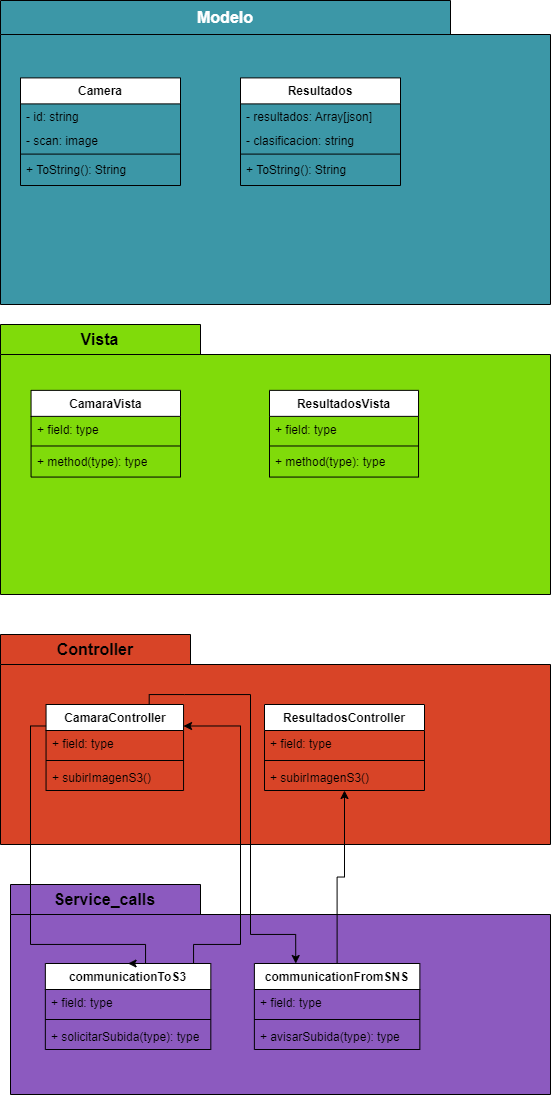

The diagram above was exported from draw.io. Its source (the exported page's mxGraphModel, read from the mxfile embedded in the PNG):
<mxGraphModel dx="500" dy="299" grid="1" gridSize="10" guides="1" tooltips="1" connect="1" arrows="1" fold="1" page="1" pageScale="1" pageWidth="827" pageHeight="1169" math="0" shadow="0">
  <root>
    <mxCell id="0" />
    <mxCell id="1" parent="0" />
    <mxCell id="ElUeNTri3LY7m_GMX26O-2" value="Capas de Frontend de la aplicación" style="text;html=1;align=center;verticalAlign=middle;whiteSpace=wrap;rounded=0;" parent="1" vertex="1">
      <mxGeometry x="267.5" y="64" width="195" height="30" as="geometry" />
    </mxCell>
    <mxCell id="ElUeNTri3LY7m_GMX26O-27" value="&lt;font style=&quot;font-size: 16px;&quot; color=&quot;#ffffff&quot;&gt;Modelo&lt;/font&gt;" style="shape=folder;fontStyle=1;tabWidth=450;tabHeight=34;tabPosition=left;html=1;boundedLbl=1;labelInHeader=1;container=1;collapsible=0;whiteSpace=wrap;fillColor=#3C97A7;" parent="1" vertex="1">
      <mxGeometry x="70" y="16" width="550" height="304" as="geometry" />
    </mxCell>
    <mxCell id="ElUeNTri3LY7m_GMX26O-28" value="" style="html=1;strokeColor=none;resizeWidth=1;resizeHeight=1;fillColor=none;part=1;connectable=0;allowArrows=0;deletable=0;whiteSpace=wrap;" parent="ElUeNTri3LY7m_GMX26O-27" vertex="1">
      <mxGeometry width="550" height="212.8" relative="1" as="geometry">
        <mxPoint y="30" as="offset" />
      </mxGeometry>
    </mxCell>
    <mxCell id="6camwcEFP1_lDwVI1pY3-35" value="Resultados" style="swimlane;fontStyle=1;align=center;verticalAlign=top;childLayout=stackLayout;horizontal=1;startSize=26;horizontalStack=0;resizeParent=1;resizeParentMax=0;resizeLast=0;collapsible=1;marginBottom=0;whiteSpace=wrap;html=1;" parent="ElUeNTri3LY7m_GMX26O-27" vertex="1">
      <mxGeometry x="240.00227848101267" y="77.39807486631015" width="160" height="107.60315372883647" as="geometry" />
    </mxCell>
    <mxCell id="6camwcEFP1_lDwVI1pY3-36" value="- resultados: Array[json]" style="text;strokeColor=none;fillColor=none;align=left;verticalAlign=top;spacingLeft=4;spacingRight=4;overflow=hidden;rotatable=0;points=[[0,0.5],[1,0.5]];portConstraint=eastwest;whiteSpace=wrap;html=1;" parent="6camwcEFP1_lDwVI1pY3-35" vertex="1">
      <mxGeometry y="26" width="160" height="24" as="geometry" />
    </mxCell>
    <mxCell id="6camwcEFP1_lDwVI1pY3-97" value="- clasificacion: string" style="text;strokeColor=none;fillColor=none;align=left;verticalAlign=top;spacingLeft=4;spacingRight=4;overflow=hidden;rotatable=0;points=[[0,0.5],[1,0.5]];portConstraint=eastwest;whiteSpace=wrap;html=1;" parent="6camwcEFP1_lDwVI1pY3-35" vertex="1">
      <mxGeometry y="50" width="160" height="24" as="geometry" />
    </mxCell>
    <mxCell id="6camwcEFP1_lDwVI1pY3-37" value="" style="line;strokeWidth=1;fillColor=none;align=left;verticalAlign=middle;spacingTop=-1;spacingLeft=3;spacingRight=3;rotatable=0;labelPosition=right;points=[];portConstraint=eastwest;strokeColor=inherit;" parent="6camwcEFP1_lDwVI1pY3-35" vertex="1">
      <mxGeometry y="74" width="160" height="4.389891696750903" as="geometry" />
    </mxCell>
    <mxCell id="6camwcEFP1_lDwVI1pY3-38" value="+ ToString(): String&amp;nbsp;" style="text;strokeColor=none;fillColor=none;align=left;verticalAlign=top;spacingLeft=4;spacingRight=4;overflow=hidden;rotatable=0;points=[[0,0.5],[1,0.5]];portConstraint=eastwest;whiteSpace=wrap;html=1;" parent="6camwcEFP1_lDwVI1pY3-35" vertex="1">
      <mxGeometry y="78.38989169675091" width="160" height="29.21326203208556" as="geometry" />
    </mxCell>
    <mxCell id="6camwcEFP1_lDwVI1pY3-111" value="Camera" style="swimlane;fontStyle=1;align=center;verticalAlign=top;childLayout=stackLayout;horizontal=1;startSize=26;horizontalStack=0;resizeParent=1;resizeParentMax=0;resizeLast=0;collapsible=1;marginBottom=0;whiteSpace=wrap;html=1;" parent="ElUeNTri3LY7m_GMX26O-27" vertex="1">
      <mxGeometry x="20.002278481012695" y="77.39807486631015" width="160" height="107.60315372883647" as="geometry" />
    </mxCell>
    <mxCell id="6camwcEFP1_lDwVI1pY3-112" value="- id: string" style="text;strokeColor=none;fillColor=none;align=left;verticalAlign=top;spacingLeft=4;spacingRight=4;overflow=hidden;rotatable=0;points=[[0,0.5],[1,0.5]];portConstraint=eastwest;whiteSpace=wrap;html=1;" parent="6camwcEFP1_lDwVI1pY3-111" vertex="1">
      <mxGeometry y="26" width="160" height="24" as="geometry" />
    </mxCell>
    <mxCell id="6camwcEFP1_lDwVI1pY3-113" value="- scan: image" style="text;strokeColor=none;fillColor=none;align=left;verticalAlign=top;spacingLeft=4;spacingRight=4;overflow=hidden;rotatable=0;points=[[0,0.5],[1,0.5]];portConstraint=eastwest;whiteSpace=wrap;html=1;" parent="6camwcEFP1_lDwVI1pY3-111" vertex="1">
      <mxGeometry y="50" width="160" height="24" as="geometry" />
    </mxCell>
    <mxCell id="6camwcEFP1_lDwVI1pY3-114" value="" style="line;strokeWidth=1;fillColor=none;align=left;verticalAlign=middle;spacingTop=-1;spacingLeft=3;spacingRight=3;rotatable=0;labelPosition=right;points=[];portConstraint=eastwest;strokeColor=inherit;" parent="6camwcEFP1_lDwVI1pY3-111" vertex="1">
      <mxGeometry y="74" width="160" height="4.389891696750903" as="geometry" />
    </mxCell>
    <mxCell id="6camwcEFP1_lDwVI1pY3-115" value="+ ToString(): String&amp;nbsp;" style="text;strokeColor=none;fillColor=none;align=left;verticalAlign=top;spacingLeft=4;spacingRight=4;overflow=hidden;rotatable=0;points=[[0,0.5],[1,0.5]];portConstraint=eastwest;whiteSpace=wrap;html=1;" parent="6camwcEFP1_lDwVI1pY3-111" vertex="1">
      <mxGeometry y="78.38989169675091" width="160" height="29.21326203208556" as="geometry" />
    </mxCell>
    <mxCell id="ElUeNTri3LY7m_GMX26O-50" value="&lt;font style=&quot;font-size: 16px;&quot;&gt;Vista&lt;/font&gt;" style="shape=folder;fontStyle=1;tabWidth=200;tabHeight=30;tabPosition=left;html=1;boundedLbl=1;labelInHeader=1;container=1;collapsible=0;whiteSpace=wrap;fillColor=#80db0a;" parent="1" vertex="1">
      <mxGeometry x="70" y="340" width="550" height="270" as="geometry" />
    </mxCell>
    <mxCell id="ElUeNTri3LY7m_GMX26O-51" value="" style="html=1;strokeColor=none;resizeWidth=1;resizeHeight=1;fillColor=none;part=1;connectable=0;allowArrows=0;deletable=0;whiteSpace=wrap;" parent="ElUeNTri3LY7m_GMX26O-50" vertex="1">
      <mxGeometry width="550" height="189" relative="1" as="geometry">
        <mxPoint y="30" as="offset" />
      </mxGeometry>
    </mxCell>
    <mxCell id="6camwcEFP1_lDwVI1pY3-61" value="CamaraVista" style="swimlane;fontStyle=1;align=center;verticalAlign=top;childLayout=stackLayout;horizontal=1;startSize=26;horizontalStack=0;resizeParent=1;resizeParentMax=0;resizeLast=0;collapsible=1;marginBottom=0;whiteSpace=wrap;html=1;" parent="ElUeNTri3LY7m_GMX26O-50" vertex="1">
      <mxGeometry x="30.56" y="65.86" width="149.44" height="86.6977044476327" as="geometry" />
    </mxCell>
    <mxCell id="6camwcEFP1_lDwVI1pY3-62" value="+ field: type" style="text;strokeColor=none;fillColor=none;align=left;verticalAlign=top;spacingLeft=4;spacingRight=4;overflow=hidden;rotatable=0;points=[[0,0.5],[1,0.5]];portConstraint=eastwest;whiteSpace=wrap;html=1;" parent="6camwcEFP1_lDwVI1pY3-61" vertex="1">
      <mxGeometry y="26" width="149.44" height="27" as="geometry" />
    </mxCell>
    <mxCell id="6camwcEFP1_lDwVI1pY3-63" value="" style="line;strokeWidth=1;fillColor=none;align=left;verticalAlign=middle;spacingTop=-1;spacingLeft=3;spacingRight=3;rotatable=0;labelPosition=right;points=[];portConstraint=eastwest;strokeColor=inherit;" parent="6camwcEFP1_lDwVI1pY3-61" vertex="1">
      <mxGeometry y="53" width="149.44" height="5.26829268292683" as="geometry" />
    </mxCell>
    <mxCell id="6camwcEFP1_lDwVI1pY3-64" value="+ method(type): type" style="text;strokeColor=none;fillColor=none;align=left;verticalAlign=top;spacingLeft=4;spacingRight=4;overflow=hidden;rotatable=0;points=[[0,0.5],[1,0.5]];portConstraint=eastwest;whiteSpace=wrap;html=1;" parent="6camwcEFP1_lDwVI1pY3-61" vertex="1">
      <mxGeometry y="58.26829268292683" width="149.44" height="28.42941176470588" as="geometry" />
    </mxCell>
    <mxCell id="6camwcEFP1_lDwVI1pY3-26" value="ResultadosVista" style="swimlane;fontStyle=1;align=center;verticalAlign=top;childLayout=stackLayout;horizontal=1;startSize=26;horizontalStack=0;resizeParent=1;resizeParentMax=0;resizeLast=0;collapsible=1;marginBottom=0;whiteSpace=wrap;html=1;" parent="ElUeNTri3LY7m_GMX26O-50" vertex="1">
      <mxGeometry x="269" y="65.86" width="149.03" height="86.6977044476327" as="geometry" />
    </mxCell>
    <mxCell id="6camwcEFP1_lDwVI1pY3-27" value="+ field: type" style="text;strokeColor=none;fillColor=none;align=left;verticalAlign=top;spacingLeft=4;spacingRight=4;overflow=hidden;rotatable=0;points=[[0,0.5],[1,0.5]];portConstraint=eastwest;whiteSpace=wrap;html=1;" parent="6camwcEFP1_lDwVI1pY3-26" vertex="1">
      <mxGeometry y="26" width="149.03" height="27" as="geometry" />
    </mxCell>
    <mxCell id="6camwcEFP1_lDwVI1pY3-28" value="" style="line;strokeWidth=1;fillColor=none;align=left;verticalAlign=middle;spacingTop=-1;spacingLeft=3;spacingRight=3;rotatable=0;labelPosition=right;points=[];portConstraint=eastwest;strokeColor=inherit;" parent="6camwcEFP1_lDwVI1pY3-26" vertex="1">
      <mxGeometry y="53" width="149.03" height="5.26829268292683" as="geometry" />
    </mxCell>
    <mxCell id="6camwcEFP1_lDwVI1pY3-29" value="+ method(type): type" style="text;strokeColor=none;fillColor=none;align=left;verticalAlign=top;spacingLeft=4;spacingRight=4;overflow=hidden;rotatable=0;points=[[0,0.5],[1,0.5]];portConstraint=eastwest;whiteSpace=wrap;html=1;" parent="6camwcEFP1_lDwVI1pY3-26" vertex="1">
      <mxGeometry y="58.26829268292683" width="149.03" height="28.42941176470588" as="geometry" />
    </mxCell>
    <mxCell id="6camwcEFP1_lDwVI1pY3-3" value="&lt;font style=&quot;font-size: 16px;&quot;&gt;Controller&lt;/font&gt;" style="shape=folder;fontStyle=1;tabWidth=190;tabHeight=30;tabPosition=left;html=1;boundedLbl=1;labelInHeader=1;container=1;collapsible=0;whiteSpace=wrap;fillColor=#D84427;" parent="1" vertex="1">
      <mxGeometry x="70" y="650" width="550" height="210" as="geometry" />
    </mxCell>
    <mxCell id="6camwcEFP1_lDwVI1pY3-4" value="" style="html=1;strokeColor=none;resizeWidth=1;resizeHeight=1;fillColor=none;part=1;connectable=0;allowArrows=0;deletable=0;whiteSpace=wrap;" parent="6camwcEFP1_lDwVI1pY3-3" vertex="1">
      <mxGeometry width="550" height="147" relative="1" as="geometry">
        <mxPoint y="30" as="offset" />
      </mxGeometry>
    </mxCell>
    <mxCell id="6camwcEFP1_lDwVI1pY3-76" value="CamaraController" style="swimlane;fontStyle=1;align=center;verticalAlign=top;childLayout=stackLayout;horizontal=1;startSize=26;horizontalStack=0;resizeParent=1;resizeParentMax=0;resizeLast=0;collapsible=1;marginBottom=0;whiteSpace=wrap;html=1;" parent="6camwcEFP1_lDwVI1pY3-3" vertex="1">
      <mxGeometry x="45.546875" y="70" width="137.5" height="86" as="geometry" />
    </mxCell>
    <mxCell id="6camwcEFP1_lDwVI1pY3-77" value="+ field: type" style="text;strokeColor=none;fillColor=none;align=left;verticalAlign=top;spacingLeft=4;spacingRight=4;overflow=hidden;rotatable=0;points=[[0,0.5],[1,0.5]];portConstraint=eastwest;whiteSpace=wrap;html=1;" parent="6camwcEFP1_lDwVI1pY3-76" vertex="1">
      <mxGeometry y="26" width="137.5" height="26" as="geometry" />
    </mxCell>
    <mxCell id="6camwcEFP1_lDwVI1pY3-78" value="" style="line;strokeWidth=1;fillColor=none;align=left;verticalAlign=middle;spacingTop=-1;spacingLeft=3;spacingRight=3;rotatable=0;labelPosition=right;points=[];portConstraint=eastwest;strokeColor=inherit;" parent="6camwcEFP1_lDwVI1pY3-76" vertex="1">
      <mxGeometry y="52" width="137.5" height="8" as="geometry" />
    </mxCell>
    <mxCell id="6camwcEFP1_lDwVI1pY3-79" value="+ subirImagenS3()" style="text;strokeColor=none;fillColor=none;align=left;verticalAlign=top;spacingLeft=4;spacingRight=4;overflow=hidden;rotatable=0;points=[[0,0.5],[1,0.5]];portConstraint=eastwest;whiteSpace=wrap;html=1;" parent="6camwcEFP1_lDwVI1pY3-76" vertex="1">
      <mxGeometry y="60" width="137.5" height="26" as="geometry" />
    </mxCell>
    <mxCell id="6camwcEFP1_lDwVI1pY3-80" value="&lt;font style=&quot;font-size: 16px;&quot;&gt;Service_calls&lt;/font&gt;" style="shape=folder;fontStyle=1;tabWidth=190;tabHeight=30;tabPosition=left;html=1;boundedLbl=1;labelInHeader=1;container=1;collapsible=0;whiteSpace=wrap;fillColor=#8C5ABF;" parent="1" vertex="1">
      <mxGeometry x="80" y="900" width="540" height="210" as="geometry" />
    </mxCell>
    <mxCell id="6camwcEFP1_lDwVI1pY3-81" value="" style="html=1;strokeColor=none;resizeWidth=1;resizeHeight=1;fillColor=none;part=1;connectable=0;allowArrows=0;deletable=0;whiteSpace=wrap;" parent="6camwcEFP1_lDwVI1pY3-80" vertex="1">
      <mxGeometry width="540" height="147" relative="1" as="geometry">
        <mxPoint y="30" as="offset" />
      </mxGeometry>
    </mxCell>
    <mxCell id="6camwcEFP1_lDwVI1pY3-86" value="communicationToS3" style="swimlane;fontStyle=1;align=center;verticalAlign=top;childLayout=stackLayout;horizontal=1;startSize=26;horizontalStack=0;resizeParent=1;resizeParentMax=0;resizeLast=0;collapsible=1;marginBottom=0;whiteSpace=wrap;html=1;" parent="6camwcEFP1_lDwVI1pY3-80" vertex="1">
      <mxGeometry x="34.83870967741935" y="79" width="165.48387096774192" height="86" as="geometry" />
    </mxCell>
    <mxCell id="6camwcEFP1_lDwVI1pY3-87" value="+ field: type" style="text;strokeColor=none;fillColor=none;align=left;verticalAlign=top;spacingLeft=4;spacingRight=4;overflow=hidden;rotatable=0;points=[[0,0.5],[1,0.5]];portConstraint=eastwest;whiteSpace=wrap;html=1;" parent="6camwcEFP1_lDwVI1pY3-86" vertex="1">
      <mxGeometry y="26" width="165.48387096774192" height="26" as="geometry" />
    </mxCell>
    <mxCell id="6camwcEFP1_lDwVI1pY3-88" value="" style="line;strokeWidth=1;fillColor=none;align=left;verticalAlign=middle;spacingTop=-1;spacingLeft=3;spacingRight=3;rotatable=0;labelPosition=right;points=[];portConstraint=eastwest;strokeColor=inherit;" parent="6camwcEFP1_lDwVI1pY3-86" vertex="1">
      <mxGeometry y="52" width="165.48387096774192" height="8" as="geometry" />
    </mxCell>
    <mxCell id="6camwcEFP1_lDwVI1pY3-89" value="+ solicitarSubida(type): type" style="text;strokeColor=none;fillColor=none;align=left;verticalAlign=top;spacingLeft=4;spacingRight=4;overflow=hidden;rotatable=0;points=[[0,0.5],[1,0.5]];portConstraint=eastwest;whiteSpace=wrap;html=1;" parent="6camwcEFP1_lDwVI1pY3-86" vertex="1">
      <mxGeometry y="60" width="165.48387096774192" height="26" as="geometry" />
    </mxCell>
    <mxCell id="6camwcEFP1_lDwVI1pY3-100" value="communicationFromSNS" style="swimlane;fontStyle=1;align=center;verticalAlign=top;childLayout=stackLayout;horizontal=1;startSize=26;horizontalStack=0;resizeParent=1;resizeParentMax=0;resizeLast=0;collapsible=1;marginBottom=0;whiteSpace=wrap;html=1;" parent="6camwcEFP1_lDwVI1pY3-80" vertex="1">
      <mxGeometry x="243.87096774193546" y="79" width="165.48387096774192" height="86" as="geometry" />
    </mxCell>
    <mxCell id="6camwcEFP1_lDwVI1pY3-101" value="+ field: type" style="text;strokeColor=none;fillColor=none;align=left;verticalAlign=top;spacingLeft=4;spacingRight=4;overflow=hidden;rotatable=0;points=[[0,0.5],[1,0.5]];portConstraint=eastwest;whiteSpace=wrap;html=1;" parent="6camwcEFP1_lDwVI1pY3-100" vertex="1">
      <mxGeometry y="26" width="165.48387096774192" height="26" as="geometry" />
    </mxCell>
    <mxCell id="6camwcEFP1_lDwVI1pY3-102" value="" style="line;strokeWidth=1;fillColor=none;align=left;verticalAlign=middle;spacingTop=-1;spacingLeft=3;spacingRight=3;rotatable=0;labelPosition=right;points=[];portConstraint=eastwest;strokeColor=inherit;" parent="6camwcEFP1_lDwVI1pY3-100" vertex="1">
      <mxGeometry y="52" width="165.48387096774192" height="8" as="geometry" />
    </mxCell>
    <mxCell id="6camwcEFP1_lDwVI1pY3-103" value="+ avisarSubida(type): type" style="text;strokeColor=none;fillColor=none;align=left;verticalAlign=top;spacingLeft=4;spacingRight=4;overflow=hidden;rotatable=0;points=[[0,0.5],[1,0.5]];portConstraint=eastwest;whiteSpace=wrap;html=1;" parent="6camwcEFP1_lDwVI1pY3-100" vertex="1">
      <mxGeometry y="60" width="165.48387096774192" height="26" as="geometry" />
    </mxCell>
    <mxCell id="6camwcEFP1_lDwVI1pY3-90" style="edgeStyle=orthogonalEdgeStyle;rounded=0;orthogonalLoop=1;jettySize=auto;html=1;exitX=0;exitY=0.25;exitDx=0;exitDy=0;entryX=0.5;entryY=0;entryDx=0;entryDy=0;" parent="1" source="6camwcEFP1_lDwVI1pY3-76" target="6camwcEFP1_lDwVI1pY3-86" edge="1">
      <mxGeometry relative="1" as="geometry">
        <Array as="points">
          <mxPoint x="100" y="742" />
          <mxPoint x="100" y="960" />
          <mxPoint x="215" y="960" />
        </Array>
      </mxGeometry>
    </mxCell>
    <mxCell id="6camwcEFP1_lDwVI1pY3-104" style="edgeStyle=orthogonalEdgeStyle;rounded=0;orthogonalLoop=1;jettySize=auto;html=1;exitX=0.75;exitY=0;exitDx=0;exitDy=0;entryX=1;entryY=0.25;entryDx=0;entryDy=0;" parent="1" source="6camwcEFP1_lDwVI1pY3-86" target="6camwcEFP1_lDwVI1pY3-76" edge="1">
      <mxGeometry relative="1" as="geometry">
        <Array as="points">
          <mxPoint x="263" y="979" />
          <mxPoint x="263" y="960" />
          <mxPoint x="310" y="960" />
          <mxPoint x="310" y="742" />
        </Array>
      </mxGeometry>
    </mxCell>
    <mxCell id="6camwcEFP1_lDwVI1pY3-105" style="edgeStyle=orthogonalEdgeStyle;rounded=0;orthogonalLoop=1;jettySize=auto;html=1;exitX=0.75;exitY=0;exitDx=0;exitDy=0;entryX=0.25;entryY=0;entryDx=0;entryDy=0;" parent="1" source="6camwcEFP1_lDwVI1pY3-76" target="6camwcEFP1_lDwVI1pY3-100" edge="1">
      <mxGeometry relative="1" as="geometry">
        <Array as="points">
          <mxPoint x="254" y="710" />
          <mxPoint x="320" y="710" />
          <mxPoint x="320" y="950" />
          <mxPoint x="434" y="950" />
        </Array>
      </mxGeometry>
    </mxCell>
    <mxCell id="6camwcEFP1_lDwVI1pY3-106" value="ResultadosController" style="swimlane;fontStyle=1;align=center;verticalAlign=top;childLayout=stackLayout;horizontal=1;startSize=26;horizontalStack=0;resizeParent=1;resizeParentMax=0;resizeLast=0;collapsible=1;marginBottom=0;whiteSpace=wrap;html=1;" parent="1" vertex="1">
      <mxGeometry x="334" y="720" width="160" height="86" as="geometry">
        <mxRectangle x="334" y="720" width="150" height="30" as="alternateBounds" />
      </mxGeometry>
    </mxCell>
    <mxCell id="6camwcEFP1_lDwVI1pY3-107" value="+ field: type" style="text;strokeColor=none;fillColor=none;align=left;verticalAlign=top;spacingLeft=4;spacingRight=4;overflow=hidden;rotatable=0;points=[[0,0.5],[1,0.5]];portConstraint=eastwest;whiteSpace=wrap;html=1;" parent="6camwcEFP1_lDwVI1pY3-106" vertex="1">
      <mxGeometry y="26" width="160" height="26" as="geometry" />
    </mxCell>
    <mxCell id="6camwcEFP1_lDwVI1pY3-108" value="" style="line;strokeWidth=1;fillColor=none;align=left;verticalAlign=middle;spacingTop=-1;spacingLeft=3;spacingRight=3;rotatable=0;labelPosition=right;points=[];portConstraint=eastwest;strokeColor=inherit;" parent="6camwcEFP1_lDwVI1pY3-106" vertex="1">
      <mxGeometry y="52" width="160" height="8" as="geometry" />
    </mxCell>
    <mxCell id="6camwcEFP1_lDwVI1pY3-109" value="+ subirImagenS3()" style="text;strokeColor=none;fillColor=none;align=left;verticalAlign=top;spacingLeft=4;spacingRight=4;overflow=hidden;rotatable=0;points=[[0,0.5],[1,0.5]];portConstraint=eastwest;whiteSpace=wrap;html=1;" parent="6camwcEFP1_lDwVI1pY3-106" vertex="1">
      <mxGeometry y="60" width="160" height="26" as="geometry" />
    </mxCell>
    <mxCell id="6camwcEFP1_lDwVI1pY3-110" style="edgeStyle=orthogonalEdgeStyle;rounded=0;orthogonalLoop=1;jettySize=auto;html=1;exitX=0.5;exitY=0;exitDx=0;exitDy=0;entryX=0.5;entryY=1;entryDx=0;entryDy=0;" parent="1" source="6camwcEFP1_lDwVI1pY3-100" target="6camwcEFP1_lDwVI1pY3-106" edge="1">
      <mxGeometry relative="1" as="geometry" />
    </mxCell>
  </root>
</mxGraphModel>